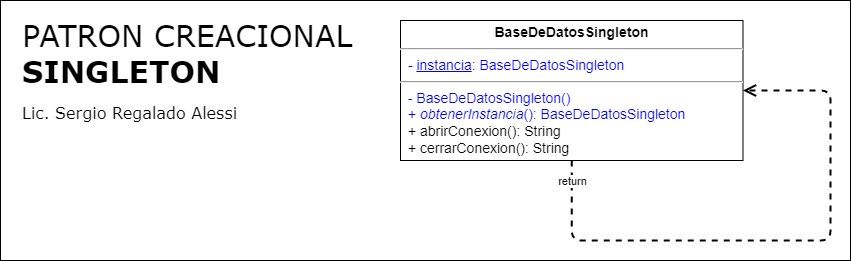

The diagram above was exported from draw.io. Its source (the exported page's mxGraphModel, read from the mxfile embedded in the PNG):
<mxGraphModel dx="1695" dy="563" grid="1" gridSize="10" guides="1" tooltips="1" connect="1" arrows="1" fold="1" page="1" pageScale="1" pageWidth="827" pageHeight="1169" math="0" shadow="0">
  <root>
    <mxCell id="0" />
    <mxCell id="1" parent="0" />
    <mxCell id="3EtN-2omFHOpX5m-fiUx-1" value="&lt;span style=&quot;font-weight: normal;&quot;&gt;PATRON&amp;nbsp;&lt;/span&gt;&lt;span style=&quot;font-weight: 400;&quot;&gt;CREACIONAL&lt;/span&gt;&lt;br&gt;SINGLETON&lt;font style=&quot;font-size: 16px;&quot;&gt;&lt;br&gt;&lt;font style=&quot;font-size: 16px; font-weight: normal;&quot;&gt;Lic. Sergio Regalado Alessi&lt;/font&gt;&lt;/font&gt;" style="rounded=0;whiteSpace=wrap;html=1;align=left;verticalAlign=top;fontSize=30;fontStyle=1;spacingTop=10;spacing=2;spacingLeft=20;fontFamily=Verdana;" parent="1" vertex="1">
      <mxGeometry x="-800" y="30" width="850" height="260" as="geometry" />
    </mxCell>
    <mxCell id="JIm90T3IF2Pb-aB3hy2D-2" value="&lt;p style=&quot;margin: 4px 0px 0px; text-align: center;&quot;&gt;&lt;b&gt;BaseDeDatosSingleton&lt;/b&gt;&lt;br&gt;&lt;/p&gt;&lt;hr style=&quot;font-size: 14px;&quot;&gt;&lt;p style=&quot;margin: 0px 0px 0px 4px; font-size: 14px;&quot;&gt;&lt;font color=&quot;#0000ff&quot;&gt;&amp;nbsp;-&lt;span style=&quot;background-color: initial;&quot;&gt;&amp;nbsp;&lt;u&gt;instancia&lt;/u&gt;: BaseDeDatosSingleton&lt;/span&gt;&lt;br&gt;&lt;/font&gt;&lt;/p&gt;&lt;hr style=&quot;font-size: 14px;&quot;&gt;&lt;p style=&quot;margin: 0px 0px 0px 4px; font-size: 14px;&quot;&gt;&lt;/p&gt;&lt;font color=&quot;#0000ff&quot;&gt;&amp;nbsp; - BaseDeDatosSingleton&lt;span style=&quot;background-color: initial;&quot;&gt;()&lt;/span&gt;&lt;br&gt;&lt;/font&gt;&lt;p style=&quot;margin: 0px 0px 0px 4px; font-size: 14px;&quot;&gt;&lt;font color=&quot;#0000ff&quot;&gt;&amp;nbsp;+ &lt;i&gt;obtenerInstancia&lt;/i&gt;(): BaseDeDatosSingleton&lt;br&gt;&lt;/font&gt;&lt;/p&gt;&lt;p style=&quot;margin: 0px 0px 0px 4px; font-size: 14px;&quot;&gt;&amp;nbsp;+ abrirConexion(): String&lt;/p&gt;&lt;p style=&quot;margin: 0px 0px 0px 4px; font-size: 14px;&quot;&gt;&amp;nbsp;+ cerrarConexion(): String&lt;br&gt;&lt;/p&gt;" style="verticalAlign=top;align=left;overflow=fill;fontSize=14;fontFamily=Helvetica;html=1;" parent="1" vertex="1">
      <mxGeometry x="-400" y="50" width="342.5" height="140" as="geometry" />
    </mxCell>
    <mxCell id="ltmi4QLv4YE1aqPzuNPp-1" style="edgeStyle=orthogonalEdgeStyle;rounded=1;orthogonalLoop=1;jettySize=auto;html=1;entryX=1;entryY=0.5;entryDx=0;entryDy=0;exitX=0.5;exitY=1;exitDx=0;exitDy=0;strokeWidth=2;endSize=9;dashed=1;endArrow=open;endFill=0;" parent="1" source="JIm90T3IF2Pb-aB3hy2D-2" target="JIm90T3IF2Pb-aB3hy2D-2" edge="1">
      <mxGeometry relative="1" as="geometry">
        <Array as="points">
          <mxPoint x="-229" y="270" />
          <mxPoint x="30" y="270" />
          <mxPoint x="30" y="120" />
        </Array>
      </mxGeometry>
    </mxCell>
    <mxCell id="ltmi4QLv4YE1aqPzuNPp-2" value="return" style="edgeLabel;html=1;align=center;verticalAlign=middle;resizable=0;points=[];" parent="ltmi4QLv4YE1aqPzuNPp-1" vertex="1" connectable="0">
      <mxGeometry x="-0.4486" y="5" relative="1" as="geometry">
        <mxPoint x="-79" y="-55" as="offset" />
      </mxGeometry>
    </mxCell>
  </root>
</mxGraphModel>